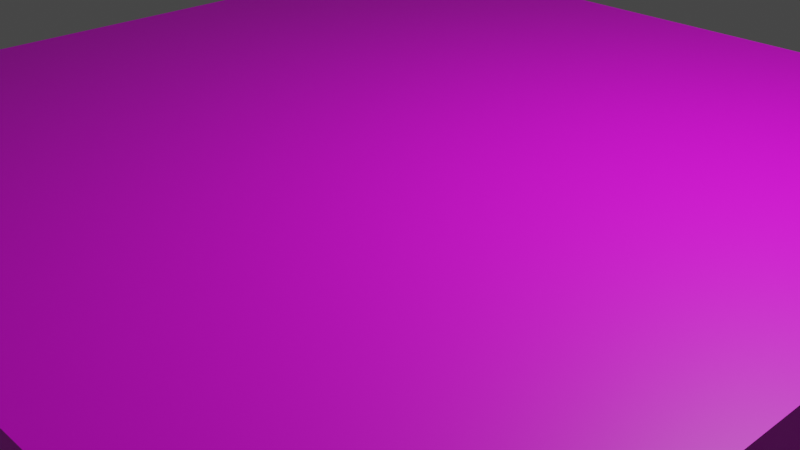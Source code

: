 # Source: Floor.blend  (saved by Blender 3.3.6; exported with 4.5.12 LTS)
import bpy
from mathutils import Matrix  # noqa: F401  (used for matrix-valued properties, if any)

bpy.ops.wm.read_factory_settings(use_empty=True)
scene = bpy.context.scene
scene.name = 'Scene'

# ---- collections
col_collection = bpy.data.collections.new('Collection'); scene.collection.children.link(col_collection)

# ---- images (referenced by path relative to the original .blend; pixels are not part of the script)
import os
ASSET_DIR = os.environ.get("B2B_ASSET_DIR", "")  # directory of the original .blend (textures are referenced by path, not embedded)
HERE = os.path.dirname(os.path.abspath(__file__))  # packed textures are extracted next to this script under _unpacked/

def load_image(name, relpath, width, height, colorspace="sRGB"):
    """Load a texture the original file referenced (path relative to the .blend, or extracted next to this script)."""
    p = next((c for c in (os.path.join(HERE, relpath), os.path.join(ASSET_DIR, relpath)) if relpath and os.path.exists(c)), "")
    if p:
        img = bpy.data.images.load(p, check_existing=True)
        img.name = name
    else:  # same state as the original file: an image datablock whose file is absent (Cycles renders it pink)
        img = bpy.data.images.new(name, width, height)
        img.source = "FILE"
        img.filepath = "//" + (relpath or name)
    img.colorspace_settings.name = colorspace
    return img
img_floor_png = load_image('Floor.png', 'Floor.png', 1024, 1024, 'sRGB')

# ---- materials (node trees are filled in below, after node groups)
mat_material = bpy.data.materials.new('Material')
mat_material.alpha_threshold = 0.0
mat_material.use_transparent_shadow = False
mat_material.roughness = 0.5
mat_material.line_color = (0.0, 0.0, 0.0, 1.0)

# ---- material node trees
mat_material.use_nodes = True; mat_material.node_tree.nodes.clear()
_N = mat_material.node_tree.nodes; _L = mat_material.node_tree.links
n0 = _N.new('ShaderNodeOutputMaterial'); n0.name = 'Material Output'; n0.location = (300, 300)
n1 = _N.new('ShaderNodeBsdfPrincipled'); n1.name = 'Principled BSDF'; n1.location = (10, 300)
n1.distribution = 'GGX'
n1.subsurface_method = 'RANDOM_WALK_SKIN'
n1.inputs[3].default_value = 1.45
n1.inputs[27].default_value = (0.0, 0.0, 0.0, 1.0)
n1.inputs[28].default_value = 1.0
n2 = _N.new('ShaderNodeTexImage'); n2.name = 'Image Texture'; n2.location = (-280, 280)
n2.image = img_floor_png
_L.new(n1.outputs[0], n0.inputs[0])
_L.new(n2.outputs[0], n1.inputs[0])
n0.is_active_output = True

# ---- world
world_world = bpy.data.worlds.new('World'); scene.world = world_world
world_world.use_nodes = True; world_world.node_tree.nodes.clear()
_N = world_world.node_tree.nodes; _L = world_world.node_tree.links
n0 = _N.new('ShaderNodeOutputWorld'); n0.name = 'World Output'; n0.location = (300, 300)
n1 = _N.new('ShaderNodeBackground'); n1.name = 'Background'; n1.location = (10, 300)
n1.inputs[0].default_value = (0.05088, 0.05088, 0.05088, 1.0)
_L.new(n1.outputs[0], n0.inputs[0])
n0.is_active_output = True
world_world.color = (0.05088, 0.05088, 0.05088)
world_world.use_sun_shadow = False
world_world.sun_shadow_jitter_overblur = 0.0

# ---- cameras
cam_camera = bpy.data.cameras.new('Camera')
cam_camera.clip_end = 100.0
cam_camera.ortho_scale = 7.314

# ---- lights
light_light = bpy.data.lights.new('Light', 'POINT')
light_light.transmission_factor = 0.0
light_light.energy = 1000.0
light_light.shadow_soft_size = 0.1
light_light.shadow_maximum_resolution = 0.006
light_light.use_absolute_resolution = True

# ---- meshes
me_cube = bpy.data.meshes.new('Cube')
me_cube.from_pydata([(5.0, 5.0, 1.0), (5.0, 5.0, 0.0), (5.0, -5.0, 1.0), (5.0, -5.0, 0.0), (-5.0, 5.0, 1.0), (-5.0, 5.0, 0.0), (-5.0, -5.0, 1.0), (-5.0, -5.0, 0.0)], [], [(0, 4, 6, 2), (3, 2, 6, 7), (7, 6, 4, 5), (5, 1, 3, 7), (1, 0, 2, 3), (5, 4, 0, 1)])
_uv = me_cube.uv_layers.new(name='UVMap')
_uv.uv.foreach_set('vector', [0.0, 0.0, 1.0, 0.0, 1.0, 1.0, 0.0, 1.0, 0.0, 0.0, 1.0, 0.0, 1.0, 1.0, 0.0, 1.0, 0.0, 0.0, 1.0, 0.0, 1.0, 1.0, 0.0, 1.0, 0.0, 0.0, 1.0, 0.0, 1.0, 1.0, 0.0, 1.0, 0.0, 0.0, 1.0, 0.0, 1.0, 1.0, 0.0, 1.0, 0.0, 0.0, 1.0, 0.0, 1.0, 1.0, 0.0, 1.0])
me_cube.materials.append(mat_material)
me_cube.use_mirror_vertex_groups = False
me_cube.update()

# ---- objects
ob_cube = bpy.data.objects.new('Cube', me_cube)
ob_light = bpy.data.objects.new('Light', light_light)
ob_camera = bpy.data.objects.new('Camera', cam_camera)

# ---- transforms, parenting, visibility, modifiers, constraints
ob_cube.location = (0.0, 0.0, 0.0)
ob_cube.lock_rotations_4d = False
ob_cube.empty_display_type = 'ARROWS'
ob_cube.lineart.crease_threshold = 0.0
ob_light.location = (4.076, 1.005, 5.904)
ob_light.rotation_euler = (0.6503, 0.05522, 1.866)
ob_light.lock_rotations_4d = False
ob_light.empty_display_type = 'ARROWS'
ob_light.color = (0.0, 0.0, 0.0, 0.0)
ob_light.lineart.crease_threshold = 0.0
ob_camera.location = (7.359, -6.926, 4.958)
ob_camera.rotation_euler = (1.109, 0.0, 0.8149)
ob_camera.lock_rotations_4d = False
ob_camera.empty_display_type = 'ARROWS'
ob_camera.color = (0.0, 0.0, 0.0, 0.0)
ob_camera.display_type = 'WIRE'
ob_camera.lineart.crease_threshold = 0.0

# ---- collection membership
col_collection.objects.link(ob_cube)
col_collection.objects.link(ob_light)
col_collection.objects.link(ob_camera)

# ---- scene / render settings (as saved in the file)
scene.camera = ob_camera
scene.frame_start = 1; scene.frame_end = 250; scene.frame_set(1)
scene.render.engine = 'BLENDER_EEVEE_NEXT'
scene.cycles.sampling_pattern = 'TABULATED_SOBOL'
scene.cycles.use_light_tree = False
scene.view_settings.view_transform = 'Filmic'
bpy.context.view_layer.update()
